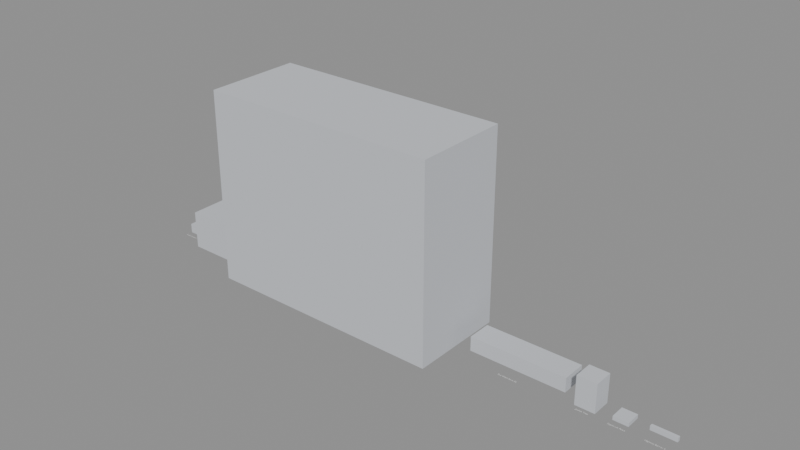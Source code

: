 # Source: KIT_DST_DesertTerrainDressing.blend  (saved by Blender 4.2.66; exported with 4.5.12 LTS)
import bpy
from mathutils import Matrix  # noqa: F401  (used for matrix-valued properties, if any)

bpy.ops.wm.read_factory_settings(use_empty=True)
scene = bpy.context.scene
scene.name = 'KIT-DST'

# ---- collections
col_kit_dst = bpy.data.collections.new('KIT-DST'); scene.collection.children.link(col_kit_dst)
col_kit_dst_reference = bpy.data.collections.new('KIT-DST_Reference'); col_kit_dst.children.link(col_kit_dst_reference)

# ---- materials (node trees are filled in below, after node groups)
mat_mi_ind_kitblockout = bpy.data.materials.new('MI_IND_KitBlockout')
mat_mi_ind_kitblockout.diffuse_color = (0.6, 0.62, 0.66, 1.0)

# ---- material node trees

# ---- meshes
me_sm_kit_dst_rockclusters = bpy.data.meshes.new('SM_KIT_DST_RockClusterS')
me_sm_kit_dst_rockclusters.from_pydata([(-1.5, -1.5, 0.0), (-1.5, -1.5, 2.0), (-1.5, 1.5, 0.0), (-1.5, 1.5, 2.0), (1.5, -1.5, 0.0), (1.5, -1.5, 2.0), (1.5, 1.5, 0.0), (1.5, 1.5, 2.0)], [], [(0, 1, 3, 2), (2, 3, 7, 6), (6, 7, 5, 4), (4, 5, 1, 0), (2, 6, 4, 0), (7, 3, 1, 5)])
me_sm_kit_dst_rockclusters.materials.append(mat_mi_ind_kitblockout)
me_sm_kit_dst_rockclusters.update()
me_sm_kit_dst_rockclusterl = bpy.data.meshes.new('SM_KIT_DST_RockClusterL')
me_sm_kit_dst_rockclusterl.from_pydata([(-6.0, -5.0, 0.0), (-6.0, -5.0, 8.0), (-6.0, 5.0, 0.0), (-6.0, 5.0, 8.0), (6.0, -5.0, 0.0), (6.0, -5.0, 8.0), (6.0, 5.0, 0.0), (6.0, 5.0, 8.0)], [], [(0, 1, 3, 2), (2, 3, 7, 6), (6, 7, 5, 4), (4, 5, 1, 0), (2, 6, 4, 0), (7, 3, 1, 5)])
me_sm_kit_dst_rockclusterl.materials.append(mat_mi_ind_kitblockout)
me_sm_kit_dst_rockclusterl.update()
me_sm_kit_dst_mesacliff50 = bpy.data.meshes.new('SM_KIT_DST_MesaCliff50')
me_sm_kit_dst_mesacliff50.from_pydata([(-25.0, -10.0, 0.0), (-25.0, -10.0, 40.0), (-25.0, 10.0, 0.0), (-25.0, 10.0, 40.0), (25.0, -10.0, 0.0), (25.0, -10.0, 40.0), (25.0, 10.0, 0.0), (25.0, 10.0, 40.0)], [], [(0, 1, 3, 2), (2, 3, 7, 6), (6, 7, 5, 4), (4, 5, 1, 0), (2, 6, 4, 0), (7, 3, 1, 5)])
me_sm_kit_dst_mesacliff50.materials.append(mat_mi_ind_kitblockout)
me_sm_kit_dst_mesacliff50.update()
me_sm_kit_dst_drywashbank20 = bpy.data.meshes.new('SM_KIT_DST_DryWashBank20')
me_sm_kit_dst_drywashbank20.from_pydata([(0.0, 0.0, 0.0), (0.0, 0.0, 3.0), (0.0, 5.0, 0.0), (0.0, 5.0, 3.0), (20.0, 0.0, 0.0), (20.0, 0.0, 3.0), (20.0, 5.0, 0.0), (20.0, 5.0, 3.0)], [], [(0, 1, 3, 2), (2, 3, 7, 6), (6, 7, 5, 4), (4, 5, 1, 0), (2, 6, 4, 0), (7, 3, 1, 5)])
me_sm_kit_dst_drywashbank20.materials.append(mat_mi_ind_kitblockout)
me_sm_kit_dst_drywashbank20.update()
me_sm_kit_dst_joshuatree = bpy.data.meshes.new('SM_KIT_DST_JoshuaTree')
me_sm_kit_dst_joshuatree.from_pydata([(-2.0, -2.0, 0.0), (-2.0, -2.0, 6.0), (-2.0, 2.0, 0.0), (-2.0, 2.0, 6.0), (2.0, -2.0, 0.0), (2.0, -2.0, 6.0), (2.0, 2.0, 0.0), (2.0, 2.0, 6.0)], [], [(0, 1, 3, 2), (2, 3, 7, 6), (6, 7, 5, 4), (4, 5, 1, 0), (2, 6, 4, 0), (7, 3, 1, 5)])
me_sm_kit_dst_joshuatree.materials.append(mat_mi_ind_kitblockout)
me_sm_kit_dst_joshuatree.update()
me_sm_kit_dst_sagebrushpatch = bpy.data.meshes.new('SM_KIT_DST_SagebrushPatch')
me_sm_kit_dst_sagebrushpatch.from_pydata([(-1.5, -1.5, 0.0), (-1.5, -1.5, 0.8), (-1.5, 1.5, 0.0), (-1.5, 1.5, 0.8), (1.5, -1.5, 0.0), (1.5, -1.5, 0.8), (1.5, 1.5, 0.0), (1.5, 1.5, 0.8)], [], [(0, 1, 3, 2), (2, 3, 7, 6), (6, 7, 5, 4), (4, 5, 1, 0), (2, 6, 4, 0), (7, 3, 1, 5)])
me_sm_kit_dst_sagebrushpatch.materials.append(mat_mi_ind_kitblockout)
me_sm_kit_dst_sagebrushpatch.update()
me_sm_kit_dst_highwaybarrier5 = bpy.data.meshes.new('SM_KIT_DST_HighwayBarrier5')
me_sm_kit_dst_highwaybarrier5.from_pydata([(0.0, 0.0, 0.0), (0.0, 0.0, 0.9), (0.0, 0.6, 0.0), (0.0, 0.6, 0.9), (5.0, 0.0, 0.0), (5.0, 0.0, 0.9), (5.0, 0.6, 0.0), (5.0, 0.6, 0.9)], [], [(0, 1, 3, 2), (2, 3, 7, 6), (6, 7, 5, 4), (4, 5, 1, 0), (2, 6, 4, 0), (7, 3, 1, 5)])
me_sm_kit_dst_highwaybarrier5.materials.append(mat_mi_ind_kitblockout)
me_sm_kit_dst_highwaybarrier5.update()

# ---- curves / text
txt_ref_label_sm_kit_dst_rockclusters = bpy.data.curves.new('REF_Label_SM_KIT_DST_RockClusterS', 'FONT')
txt_ref_label_sm_kit_dst_rockclusters.dimensions = '2D'
txt_ref_label_sm_kit_dst_rockclusters.body = 'Rock Cluster S'
txt_ref_label_sm_kit_dst_rockclusters.align_x = 'CENTER'
txt_ref_label_sm_kit_dst_rockclusters.size = 0.5
txt_ref_label_sm_kit_dst_rockclusterl = bpy.data.curves.new('REF_Label_SM_KIT_DST_RockClusterL', 'FONT')
txt_ref_label_sm_kit_dst_rockclusterl.dimensions = '2D'
txt_ref_label_sm_kit_dst_rockclusterl.body = 'Rock Cluster L'
txt_ref_label_sm_kit_dst_rockclusterl.align_x = 'CENTER'
txt_ref_label_sm_kit_dst_rockclusterl.size = 0.5
txt_ref_label_sm_kit_dst_mesacliff50 = bpy.data.curves.new('REF_Label_SM_KIT_DST_MesaCliff50', 'FONT')
txt_ref_label_sm_kit_dst_mesacliff50.dimensions = '2D'
txt_ref_label_sm_kit_dst_mesacliff50.body = 'Mesa Cliff 50'
txt_ref_label_sm_kit_dst_mesacliff50.align_x = 'CENTER'
txt_ref_label_sm_kit_dst_mesacliff50.size = 0.5
txt_ref_label_sm_kit_dst_drywashbank20 = bpy.data.curves.new('REF_Label_SM_KIT_DST_DryWashBank20', 'FONT')
txt_ref_label_sm_kit_dst_drywashbank20.dimensions = '2D'
txt_ref_label_sm_kit_dst_drywashbank20.body = 'Dry Wash Bank 20'
txt_ref_label_sm_kit_dst_drywashbank20.align_x = 'CENTER'
txt_ref_label_sm_kit_dst_drywashbank20.size = 0.5
txt_ref_label_sm_kit_dst_joshuatree = bpy.data.curves.new('REF_Label_SM_KIT_DST_JoshuaTree', 'FONT')
txt_ref_label_sm_kit_dst_joshuatree.dimensions = '2D'
txt_ref_label_sm_kit_dst_joshuatree.body = 'Joshua Tree'
txt_ref_label_sm_kit_dst_joshuatree.align_x = 'CENTER'
txt_ref_label_sm_kit_dst_joshuatree.size = 0.5
txt_ref_label_sm_kit_dst_sagebrushpatch = bpy.data.curves.new('REF_Label_SM_KIT_DST_SagebrushPatch', 'FONT')
txt_ref_label_sm_kit_dst_sagebrushpatch.dimensions = '2D'
txt_ref_label_sm_kit_dst_sagebrushpatch.body = 'Sagebrush Patch'
txt_ref_label_sm_kit_dst_sagebrushpatch.align_x = 'CENTER'
txt_ref_label_sm_kit_dst_sagebrushpatch.size = 0.5
txt_ref_label_sm_kit_dst_highwaybarrier5 = bpy.data.curves.new('REF_Label_SM_KIT_DST_HighwayBarrier5', 'FONT')
txt_ref_label_sm_kit_dst_highwaybarrier5.dimensions = '2D'
txt_ref_label_sm_kit_dst_highwaybarrier5.body = 'Highway Barrier 5'
txt_ref_label_sm_kit_dst_highwaybarrier5.align_x = 'CENTER'
txt_ref_label_sm_kit_dst_highwaybarrier5.size = 0.5

# ---- objects
ob_kit_kit_dst = bpy.data.objects.new('KIT_KIT_DST', None)
ob_sm_kit_dst_rockclusters = bpy.data.objects.new('SM_KIT_DST_RockClusterS', me_sm_kit_dst_rockclusters)
ob_sm_kit_dst_rockclusterl = bpy.data.objects.new('SM_KIT_DST_RockClusterL', me_sm_kit_dst_rockclusterl)
ob_sm_kit_dst_mesacliff50 = bpy.data.objects.new('SM_KIT_DST_MesaCliff50', me_sm_kit_dst_mesacliff50)
ob_sm_kit_dst_drywashbank20 = bpy.data.objects.new('SM_KIT_DST_DryWashBank20', me_sm_kit_dst_drywashbank20)
ob_sm_kit_dst_joshuatree = bpy.data.objects.new('SM_KIT_DST_JoshuaTree', me_sm_kit_dst_joshuatree)
ob_sm_kit_dst_sagebrushpatch = bpy.data.objects.new('SM_KIT_DST_SagebrushPatch', me_sm_kit_dst_sagebrushpatch)
ob_sm_kit_dst_highwaybarrier5 = bpy.data.objects.new('SM_KIT_DST_HighwayBarrier5', me_sm_kit_dst_highwaybarrier5)
ob_ref_label_sm_kit_dst_rockclusters = bpy.data.objects.new('REF_Label_SM_KIT_DST_RockClusterS', txt_ref_label_sm_kit_dst_rockclusters)
ob_ref_label_sm_kit_dst_rockclusterl = bpy.data.objects.new('REF_Label_SM_KIT_DST_RockClusterL', txt_ref_label_sm_kit_dst_rockclusterl)
ob_ref_label_sm_kit_dst_mesacliff50 = bpy.data.objects.new('REF_Label_SM_KIT_DST_MesaCliff50', txt_ref_label_sm_kit_dst_mesacliff50)
ob_ref_label_sm_kit_dst_drywashbank20 = bpy.data.objects.new('REF_Label_SM_KIT_DST_DryWashBank20', txt_ref_label_sm_kit_dst_drywashbank20)
ob_ref_label_sm_kit_dst_joshuatree = bpy.data.objects.new('REF_Label_SM_KIT_DST_JoshuaTree', txt_ref_label_sm_kit_dst_joshuatree)
ob_ref_label_sm_kit_dst_sagebrushpatch = bpy.data.objects.new('REF_Label_SM_KIT_DST_SagebrushPatch', txt_ref_label_sm_kit_dst_sagebrushpatch)
ob_ref_label_sm_kit_dst_highwaybarrier5 = bpy.data.objects.new('REF_Label_SM_KIT_DST_HighwayBarrier5', txt_ref_label_sm_kit_dst_highwaybarrier5)

# ---- transforms, parenting, visibility, modifiers, constraints
ob_kit_kit_dst.location = (0.0, 0.0, 0.0)
ob_kit_kit_dst.empty_display_type = 'CUBE'
ob_sm_kit_dst_rockclusters.location = (1.5, 0.0, 0.0)
ob_sm_kit_dst_rockclusterl.location = (12.0, 0.0, 0.0)
ob_sm_kit_dst_mesacliff50.location = (46.0, 0.0, 0.0)
ob_sm_kit_dst_drywashbank20.location = (74.0, 0.0, 0.0)
ob_sm_kit_dst_joshuatree.location = (99.0, 0.0, 0.0)
ob_sm_kit_dst_sagebrushpatch.location = (105.5, 0.0, 0.0)
ob_sm_kit_dst_highwaybarrier5.location = (110.0, 0.0, 0.0)
ob_ref_label_sm_kit_dst_rockclusters.location = (1.5, -3.0, 0.02)
ob_ref_label_sm_kit_dst_rockclusterl.location = (12.0, -3.0, 0.02)
ob_ref_label_sm_kit_dst_mesacliff50.location = (46.0, -3.0, 0.02)
ob_ref_label_sm_kit_dst_drywashbank20.location = (84.0, -3.0, 0.02)
ob_ref_label_sm_kit_dst_joshuatree.location = (99.0, -3.0, 0.02)
ob_ref_label_sm_kit_dst_sagebrushpatch.location = (105.5, -3.0, 0.02)
ob_ref_label_sm_kit_dst_highwaybarrier5.location = (112.5, -3.0, 0.02)

# ---- collection membership
scene.collection.objects.link(ob_kit_kit_dst)
col_kit_dst.objects.link(ob_sm_kit_dst_rockclusters)
col_kit_dst.objects.link(ob_sm_kit_dst_rockclusterl)
col_kit_dst.objects.link(ob_sm_kit_dst_mesacliff50)
col_kit_dst.objects.link(ob_sm_kit_dst_drywashbank20)
col_kit_dst.objects.link(ob_sm_kit_dst_joshuatree)
col_kit_dst.objects.link(ob_sm_kit_dst_sagebrushpatch)
col_kit_dst.objects.link(ob_sm_kit_dst_highwaybarrier5)
col_kit_dst_reference.objects.link(ob_ref_label_sm_kit_dst_rockclusters)
col_kit_dst_reference.objects.link(ob_ref_label_sm_kit_dst_rockclusterl)
col_kit_dst_reference.objects.link(ob_ref_label_sm_kit_dst_mesacliff50)
col_kit_dst_reference.objects.link(ob_ref_label_sm_kit_dst_drywashbank20)
col_kit_dst_reference.objects.link(ob_ref_label_sm_kit_dst_joshuatree)
col_kit_dst_reference.objects.link(ob_ref_label_sm_kit_dst_sagebrushpatch)
col_kit_dst_reference.objects.link(ob_ref_label_sm_kit_dst_highwaybarrier5)

# ---- scene / render settings (as saved in the file)
scene.frame_start = 1; scene.frame_end = 250; scene.frame_set(1)
scene.render.engine = 'BLENDER_EEVEE_NEXT'
bpy.context.view_layer.update()

# ---- added for rendering (the .blend has no active camera and no usable light): camera, sun + grey world if the file has none
cam_auto = bpy.data.cameras.new('AutoCamera')
cam_auto.lens = 50.0
cam_auto.sensor_width = 36.0
cam_auto.clip_end = 2003.55
ob_auto_camera = bpy.data.objects.new('AutoCamera', cam_auto)
scene.collection.objects.link(ob_auto_camera)
ob_auto_camera.location = (171.663, -136.996, 111.33)
ob_auto_camera.rotation_euler = (1.09748, -7.21219e-08, 0.694738)
scene.camera = ob_auto_camera
light_auto_sun = bpy.data.lights.new('AutoSun', 'SUN')
light_auto_sun.energy = 3.0
light_auto_sun.angle = 0.0523599
ob_auto_sun = bpy.data.objects.new('AutoSun', light_auto_sun)
scene.collection.objects.link(ob_auto_sun)
ob_auto_sun.rotation_euler = (0.872665, 0.174533, 0.523599)
if scene.world is None:
    world_auto = bpy.data.worlds.new('AutoWorld')
    world_auto.color = (0.3, 0.3, 0.3)
    scene.world = world_auto
bpy.context.view_layer.update()
